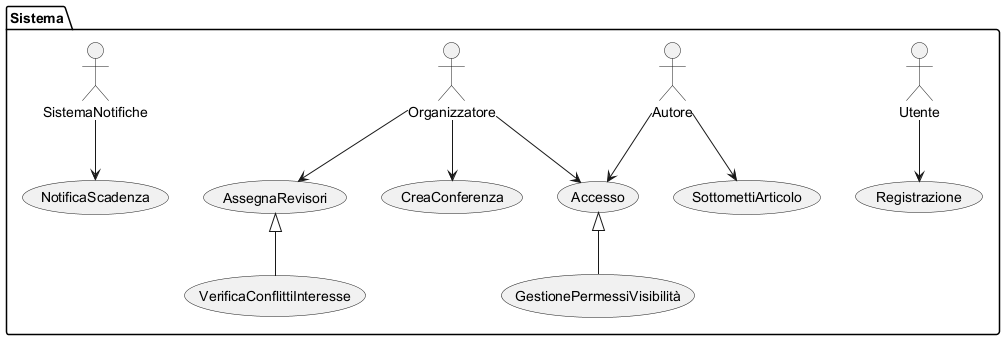

The diagram above was rendered by PlantUML. Its source (embedded in the PNG):
@startuml
package Sistema {
	actor Utente
	actor Autore
	actor Organizzatore
	actor SistemaNotifiche

	usecase Registrazione
	usecase Accesso
	usecase CreaConferenza
	usecase SottomettiArticolo
	usecase AssegnaRevisori
	usecase NotificaScadenza
	usecase VerificaConflittiInteresse
	usecase GestionePermessiVisibilità
}

Utente --> Registrazione
Autore --> Accesso
Accesso <|-- GestionePermessiVisibilità
Organizzatore --> Accesso
Autore --> SottomettiArticolo
Organizzatore --> CreaConferenza
Organizzatore --> AssegnaRevisori
AssegnaRevisori <|-- VerificaConflittiInteresse
SistemaNotifiche --> NotificaScadenza

@enduml